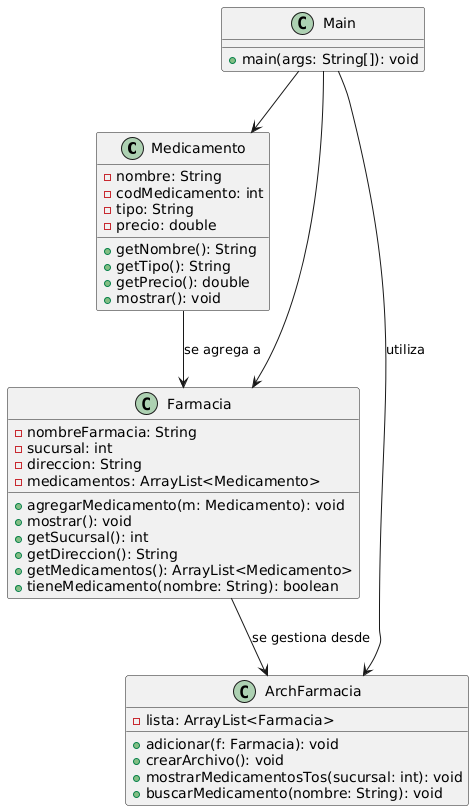

The diagram above was rendered by PlantUML. Its source (embedded in the PNG):
@startuml
class Medicamento {
  - nombre: String
  - codMedicamento: int
  - tipo: String
  - precio: double
  + getNombre(): String
  + getTipo(): String
  + getPrecio(): double
  + mostrar(): void
}

class Farmacia {
  - nombreFarmacia: String
  - sucursal: int
  - direccion: String
  - medicamentos: ArrayList<Medicamento>
  + agregarMedicamento(m: Medicamento): void
  + mostrar(): void
  + getSucursal(): int
  + getDireccion(): String
  + getMedicamentos(): ArrayList<Medicamento>
  + tieneMedicamento(nombre: String): boolean
}

class ArchFarmacia {
  - lista: ArrayList<Farmacia>
  + adicionar(f: Farmacia): void
  + crearArchivo(): void
  + mostrarMedicamentosTos(sucursal: int): void
  + buscarMedicamento(nombre: String): void
}

class Main {
  + main(args: String[]): void
}

Medicamento --> Farmacia : se agrega a
Farmacia --> ArchFarmacia : se gestiona desde
Main --> ArchFarmacia : utiliza
Main --> Farmacia
Main --> Medicamento
@enduml